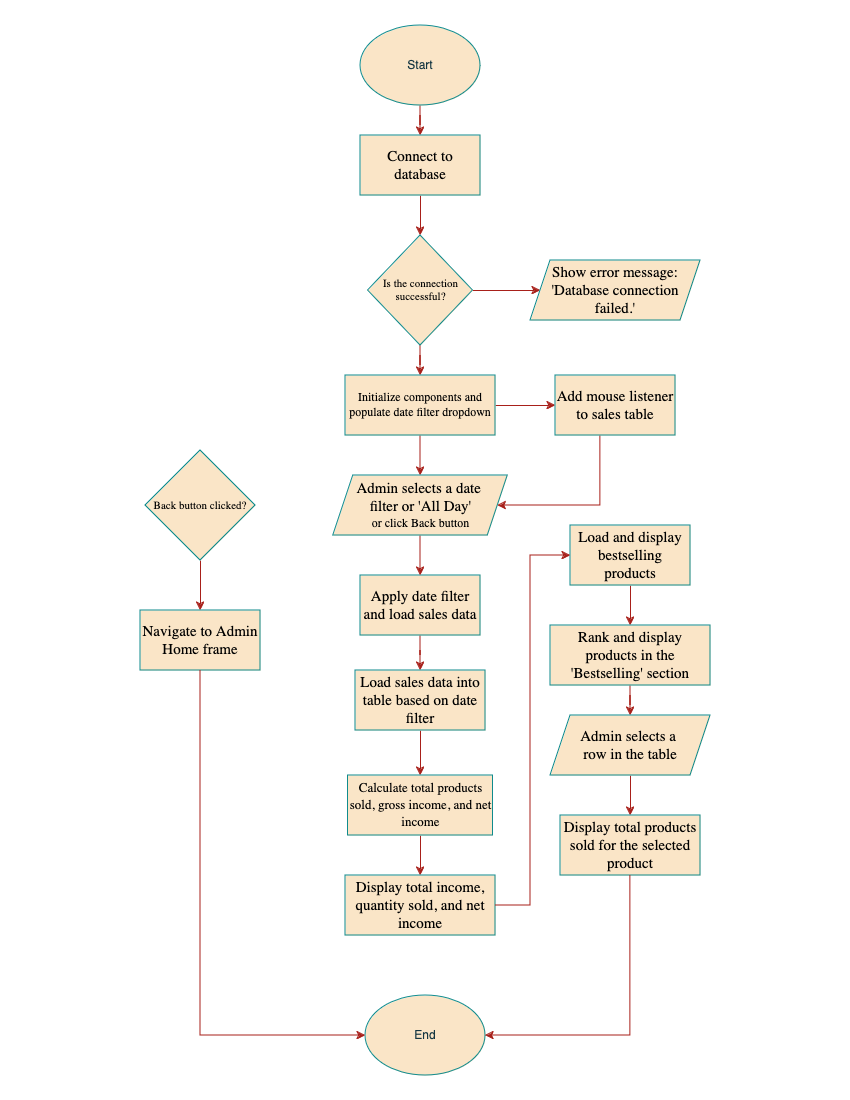

The diagram above was exported from draw.io. Its source (the exported page's mxGraphModel, read from the mxfile embedded in the PNG):
<mxGraphModel dx="1756" dy="1020" grid="1" gridSize="10" guides="1" tooltips="1" connect="1" arrows="1" fold="1" page="1" pageScale="1" pageWidth="850" pageHeight="1100" math="0" shadow="0">
  <root>
    <mxCell id="0" />
    <mxCell id="1" parent="0" />
    <mxCell id="5RK3CbfWIKJ6fAqytGyg-4" value="" style="edgeStyle=orthogonalEdgeStyle;rounded=0;orthogonalLoop=1;jettySize=auto;html=1;strokeColor=#A8201A;fontColor=#143642;fillColor=#FAE5C7;" edge="1" parent="1" source="jvzy5iMzM2OnQrrQD1cw-1" target="jvzy5iMzM2OnQrrQD1cw-2">
      <mxGeometry relative="1" as="geometry" />
    </mxCell>
    <mxCell id="jvzy5iMzM2OnQrrQD1cw-1" value="Start" style="ellipse;whiteSpace=wrap;html=1;strokeColor=#0F8B8D;fontColor=#143642;fillColor=#FAE5C7;" vertex="1" parent="1">
      <mxGeometry x="360" y="25" width="120" height="80" as="geometry" />
    </mxCell>
    <mxCell id="5RK3CbfWIKJ6fAqytGyg-5" value="" style="edgeStyle=orthogonalEdgeStyle;rounded=0;orthogonalLoop=1;jettySize=auto;html=1;strokeColor=#A8201A;fontColor=#143642;fillColor=#FAE5C7;" edge="1" parent="1" source="jvzy5iMzM2OnQrrQD1cw-2" target="jvzy5iMzM2OnQrrQD1cw-3">
      <mxGeometry relative="1" as="geometry" />
    </mxCell>
    <mxCell id="jvzy5iMzM2OnQrrQD1cw-2" value="&lt;span style=&quot;caret-color: rgb(0, 0, 0); color: rgb(0, 0, 0); font-family: -webkit-standard; font-size: medium; font-style: normal; font-variant-caps: normal; font-weight: 400; letter-spacing: normal; orphans: auto; text-align: start; text-indent: 0px; text-transform: none; white-space: normal; widows: auto; word-spacing: 0px; -webkit-text-stroke-width: 0px; text-decoration: none; display: inline !important; float: none;&quot;&gt;Connect to database&lt;/span&gt;" style="rounded=0;whiteSpace=wrap;html=1;strokeColor=#0F8B8D;fontColor=#143642;fillColor=#FAE5C7;" vertex="1" parent="1">
      <mxGeometry x="360" y="135" width="120" height="60" as="geometry" />
    </mxCell>
    <mxCell id="5RK3CbfWIKJ6fAqytGyg-6" value="" style="edgeStyle=orthogonalEdgeStyle;rounded=0;orthogonalLoop=1;jettySize=auto;html=1;strokeColor=#A8201A;fontColor=#143642;fillColor=#FAE5C7;" edge="1" parent="1" source="jvzy5iMzM2OnQrrQD1cw-3" target="jvzy5iMzM2OnQrrQD1cw-4">
      <mxGeometry relative="1" as="geometry" />
    </mxCell>
    <mxCell id="5RK3CbfWIKJ6fAqytGyg-7" value="" style="edgeStyle=orthogonalEdgeStyle;rounded=0;orthogonalLoop=1;jettySize=auto;html=1;strokeColor=#A8201A;fontColor=#143642;fillColor=#FAE5C7;" edge="1" parent="1" source="jvzy5iMzM2OnQrrQD1cw-3" target="jvzy5iMzM2OnQrrQD1cw-5">
      <mxGeometry relative="1" as="geometry" />
    </mxCell>
    <mxCell id="jvzy5iMzM2OnQrrQD1cw-3" value="&lt;span style=&quot;caret-color: rgb(0, 0, 0); color: rgb(0, 0, 0); font-family: -webkit-standard; font-style: normal; font-variant-caps: normal; font-weight: 400; letter-spacing: normal; text-align: start; text-indent: 0px; text-transform: none; white-space: normal; word-spacing: 0px; -webkit-text-stroke-width: 0px; text-decoration: none; display: inline !important; float: none;&quot;&gt;Is the connection successful?&lt;/span&gt;" style="rhombus;whiteSpace=wrap;html=1;strokeColor=#0F8B8D;fontColor=#143642;fillColor=#FAE5C7;fontSize=11;" vertex="1" parent="1">
      <mxGeometry x="367.5" y="235" width="105" height="110" as="geometry" />
    </mxCell>
    <mxCell id="jvzy5iMzM2OnQrrQD1cw-4" value="&lt;span style=&quot;caret-color: rgb(0, 0, 0); color: rgb(0, 0, 0); font-family: -webkit-standard; font-size: medium; font-style: normal; font-variant-caps: normal; font-weight: 400; letter-spacing: normal; orphans: auto; text-align: start; text-indent: 0px; text-transform: none; white-space: normal; widows: auto; word-spacing: 0px; -webkit-text-stroke-width: 0px; text-decoration: none; display: inline !important; float: none;&quot;&gt;Show error message: 'Database connection failed.'&lt;/span&gt;" style="shape=parallelogram;perimeter=parallelogramPerimeter;whiteSpace=wrap;html=1;fixedSize=1;strokeColor=#0F8B8D;fontColor=#143642;fillColor=#FAE5C7;" vertex="1" parent="1">
      <mxGeometry x="530" y="260" width="170" height="60" as="geometry" />
    </mxCell>
    <mxCell id="5RK3CbfWIKJ6fAqytGyg-8" value="" style="edgeStyle=orthogonalEdgeStyle;rounded=0;orthogonalLoop=1;jettySize=auto;html=1;strokeColor=#A8201A;fontColor=#143642;fillColor=#FAE5C7;" edge="1" parent="1" source="jvzy5iMzM2OnQrrQD1cw-5" target="jvzy5iMzM2OnQrrQD1cw-9">
      <mxGeometry relative="1" as="geometry" />
    </mxCell>
    <mxCell id="5RK3CbfWIKJ6fAqytGyg-19" value="" style="edgeStyle=orthogonalEdgeStyle;rounded=0;orthogonalLoop=1;jettySize=auto;html=1;strokeColor=#A8201A;fontColor=#143642;fillColor=#FAE5C7;" edge="1" parent="1" source="jvzy5iMzM2OnQrrQD1cw-5" target="jvzy5iMzM2OnQrrQD1cw-6">
      <mxGeometry relative="1" as="geometry" />
    </mxCell>
    <mxCell id="jvzy5iMzM2OnQrrQD1cw-5" value="&lt;span style=&quot;caret-color: rgb(0, 0, 0); color: rgb(0, 0, 0); font-family: -webkit-standard; font-style: normal; font-variant-caps: normal; font-weight: 400; letter-spacing: normal; text-align: start; text-indent: 0px; text-transform: none; white-space: normal; word-spacing: 0px; -webkit-text-stroke-width: 0px; text-decoration: none; display: inline !important; float: none;&quot;&gt;Initialize components and populate date filter dropdown&lt;/span&gt;" style="rounded=0;whiteSpace=wrap;html=1;strokeColor=#0F8B8D;fontColor=#143642;fillColor=#FAE5C7;fontSize=12;" vertex="1" parent="1">
      <mxGeometry x="345" y="375" width="150" height="60" as="geometry" />
    </mxCell>
    <mxCell id="5RK3CbfWIKJ6fAqytGyg-20" value="" style="edgeStyle=orthogonalEdgeStyle;rounded=0;orthogonalLoop=1;jettySize=auto;html=1;strokeColor=#A8201A;fontColor=#143642;fillColor=#FAE5C7;entryX=1;entryY=0.5;entryDx=0;entryDy=0;" edge="1" parent="1" source="jvzy5iMzM2OnQrrQD1cw-6" target="jvzy5iMzM2OnQrrQD1cw-9">
      <mxGeometry relative="1" as="geometry">
        <Array as="points">
          <mxPoint x="600" y="505" />
        </Array>
      </mxGeometry>
    </mxCell>
    <mxCell id="jvzy5iMzM2OnQrrQD1cw-6" value="&lt;span style=&quot;caret-color: rgb(0, 0, 0); color: rgb(0, 0, 0); font-family: -webkit-standard; font-size: medium; font-style: normal; font-variant-caps: normal; font-weight: 400; letter-spacing: normal; orphans: auto; text-align: start; text-indent: 0px; text-transform: none; white-space: normal; widows: auto; word-spacing: 0px; -webkit-text-stroke-width: 0px; text-decoration: none; display: inline !important; float: none;&quot;&gt;Add mouse listener to sales table&lt;/span&gt;" style="rounded=0;whiteSpace=wrap;html=1;strokeColor=#0F8B8D;fontColor=#143642;fillColor=#FAE5C7;" vertex="1" parent="1">
      <mxGeometry x="555" y="375" width="120" height="60" as="geometry" />
    </mxCell>
    <mxCell id="5RK3CbfWIKJ6fAqytGyg-10" value="" style="edgeStyle=orthogonalEdgeStyle;rounded=0;orthogonalLoop=1;jettySize=auto;html=1;strokeColor=#A8201A;fontColor=#143642;fillColor=#FAE5C7;" edge="1" parent="1" source="jvzy5iMzM2OnQrrQD1cw-8" target="jvzy5iMzM2OnQrrQD1cw-10">
      <mxGeometry relative="1" as="geometry" />
    </mxCell>
    <mxCell id="jvzy5iMzM2OnQrrQD1cw-8" value="&lt;span style=&quot;caret-color: rgb(0, 0, 0); color: rgb(0, 0, 0); font-family: -webkit-standard; font-size: medium; font-style: normal; font-variant-caps: normal; font-weight: 400; letter-spacing: normal; orphans: auto; text-align: start; text-indent: 0px; text-transform: none; white-space: normal; widows: auto; word-spacing: 0px; -webkit-text-stroke-width: 0px; text-decoration: none; display: inline !important; float: none;&quot;&gt;Apply date filter and load sales data&lt;/span&gt;" style="rounded=0;whiteSpace=wrap;html=1;strokeColor=#0F8B8D;fontColor=#143642;fillColor=#FAE5C7;" vertex="1" parent="1">
      <mxGeometry x="360" y="575" width="120" height="60" as="geometry" />
    </mxCell>
    <mxCell id="5RK3CbfWIKJ6fAqytGyg-9" value="" style="edgeStyle=orthogonalEdgeStyle;rounded=0;orthogonalLoop=1;jettySize=auto;html=1;strokeColor=#A8201A;fontColor=#143642;fillColor=#FAE5C7;" edge="1" parent="1" source="jvzy5iMzM2OnQrrQD1cw-9" target="jvzy5iMzM2OnQrrQD1cw-8">
      <mxGeometry relative="1" as="geometry" />
    </mxCell>
    <mxCell id="jvzy5iMzM2OnQrrQD1cw-9" value="&lt;div&gt;&lt;span style=&quot;caret-color: rgb(0, 0, 0); color: rgb(0, 0, 0); font-family: -webkit-standard; font-size: medium; font-style: normal; font-variant-caps: normal; font-weight: 400; letter-spacing: normal; orphans: auto; text-align: start; text-indent: 0px; text-transform: none; white-space: normal; widows: auto; word-spacing: 0px; -webkit-text-stroke-width: 0px; text-decoration: none; display: inline !important; float: none;&quot;&gt;Admin selects a date&amp;nbsp;&lt;/span&gt;&lt;/div&gt;&lt;div&gt;&lt;span style=&quot;caret-color: rgb(0, 0, 0); color: rgb(0, 0, 0); font-family: -webkit-standard; font-size: medium; font-style: normal; font-variant-caps: normal; font-weight: 400; letter-spacing: normal; orphans: auto; text-align: start; text-indent: 0px; text-transform: none; white-space: normal; widows: auto; word-spacing: 0px; -webkit-text-stroke-width: 0px; text-decoration: none; display: inline !important; float: none;&quot;&gt;filter or 'All Day'&lt;/span&gt;&lt;/div&gt;&lt;div&gt;&lt;span style=&quot;caret-color: rgb(0, 0, 0); color: rgb(0, 0, 0); font-family: -webkit-standard; font-style: normal; font-variant-caps: normal; font-weight: 400; letter-spacing: normal; text-align: start; text-indent: 0px; text-transform: none; white-space: normal; word-spacing: 0px; -webkit-text-stroke-width: 0px; text-decoration: none; display: inline !important; float: none;&quot;&gt;or click Back button&lt;/span&gt;&lt;/div&gt;" style="shape=parallelogram;perimeter=parallelogramPerimeter;whiteSpace=wrap;html=1;fixedSize=1;strokeColor=#0F8B8D;fontColor=#143642;fillColor=#FAE5C7;" vertex="1" parent="1">
      <mxGeometry x="332.75" y="475" width="174.5" height="60" as="geometry" />
    </mxCell>
    <mxCell id="5RK3CbfWIKJ6fAqytGyg-11" value="" style="edgeStyle=orthogonalEdgeStyle;rounded=0;orthogonalLoop=1;jettySize=auto;html=1;strokeColor=#A8201A;fontColor=#143642;fillColor=#FAE5C7;" edge="1" parent="1" source="jvzy5iMzM2OnQrrQD1cw-10" target="jvzy5iMzM2OnQrrQD1cw-11">
      <mxGeometry relative="1" as="geometry" />
    </mxCell>
    <mxCell id="jvzy5iMzM2OnQrrQD1cw-10" value="&lt;span style=&quot;caret-color: rgb(0, 0, 0); color: rgb(0, 0, 0); font-family: -webkit-standard; font-size: medium; font-style: normal; font-variant-caps: normal; font-weight: 400; letter-spacing: normal; orphans: auto; text-align: start; text-indent: 0px; text-transform: none; white-space: normal; widows: auto; word-spacing: 0px; -webkit-text-stroke-width: 0px; text-decoration: none; display: inline !important; float: none;&quot;&gt;Load sales data into table based on date filter&lt;/span&gt;" style="rounded=0;whiteSpace=wrap;html=1;strokeColor=#0F8B8D;fontColor=#143642;fillColor=#FAE5C7;" vertex="1" parent="1">
      <mxGeometry x="355" y="670" width="130" height="60" as="geometry" />
    </mxCell>
    <mxCell id="5RK3CbfWIKJ6fAqytGyg-12" value="" style="edgeStyle=orthogonalEdgeStyle;rounded=0;orthogonalLoop=1;jettySize=auto;html=1;strokeColor=#A8201A;fontColor=#143642;fillColor=#FAE5C7;" edge="1" parent="1" source="jvzy5iMzM2OnQrrQD1cw-11" target="jvzy5iMzM2OnQrrQD1cw-12">
      <mxGeometry relative="1" as="geometry" />
    </mxCell>
    <mxCell id="jvzy5iMzM2OnQrrQD1cw-11" value="&lt;span style=&quot;caret-color: rgb(0, 0, 0); color: rgb(0, 0, 0); font-family: -webkit-standard; font-style: normal; font-variant-caps: normal; font-weight: 400; letter-spacing: normal; text-align: start; text-indent: 0px; text-transform: none; white-space: normal; word-spacing: 0px; -webkit-text-stroke-width: 0px; text-decoration: none; display: inline !important; float: none;&quot;&gt;Calculate total products sold, gross income, and net income&lt;/span&gt;" style="rounded=0;whiteSpace=wrap;html=1;strokeColor=#0F8B8D;fontColor=#143642;fillColor=#FAE5C7;fontSize=13;" vertex="1" parent="1">
      <mxGeometry x="347.5" y="775" width="145" height="60" as="geometry" />
    </mxCell>
    <mxCell id="jvzy5iMzM2OnQrrQD1cw-12" value="&lt;span style=&quot;caret-color: rgb(0, 0, 0); color: rgb(0, 0, 0); font-family: -webkit-standard; font-size: medium; font-style: normal; font-variant-caps: normal; font-weight: 400; letter-spacing: normal; orphans: auto; text-align: start; text-indent: 0px; text-transform: none; white-space: normal; widows: auto; word-spacing: 0px; -webkit-text-stroke-width: 0px; text-decoration: none; display: inline !important; float: none;&quot;&gt;Display total income, quantity sold, and net income&lt;/span&gt;" style="rounded=0;whiteSpace=wrap;html=1;strokeColor=#0F8B8D;fontColor=#143642;fillColor=#FAE5C7;" vertex="1" parent="1">
      <mxGeometry x="345" y="875" width="150" height="60" as="geometry" />
    </mxCell>
    <mxCell id="5RK3CbfWIKJ6fAqytGyg-13" value="" style="edgeStyle=orthogonalEdgeStyle;rounded=0;orthogonalLoop=1;jettySize=auto;html=1;strokeColor=#A8201A;fontColor=#143642;fillColor=#FAE5C7;" edge="1" parent="1" source="jvzy5iMzM2OnQrrQD1cw-13" target="jvzy5iMzM2OnQrrQD1cw-14">
      <mxGeometry relative="1" as="geometry" />
    </mxCell>
    <mxCell id="jvzy5iMzM2OnQrrQD1cw-13" value="&lt;span style=&quot;caret-color: rgb(0, 0, 0); color: rgb(0, 0, 0); font-family: -webkit-standard; font-size: medium; font-style: normal; font-variant-caps: normal; font-weight: 400; letter-spacing: normal; orphans: auto; text-align: start; text-indent: 0px; text-transform: none; white-space: normal; widows: auto; word-spacing: 0px; -webkit-text-stroke-width: 0px; text-decoration: none; display: inline !important; float: none;&quot;&gt;Load and display bestselling products&lt;/span&gt;" style="rounded=0;whiteSpace=wrap;html=1;strokeColor=#0F8B8D;fontColor=#143642;fillColor=#FAE5C7;" vertex="1" parent="1">
      <mxGeometry x="570" y="525" width="120" height="60" as="geometry" />
    </mxCell>
    <mxCell id="5RK3CbfWIKJ6fAqytGyg-14" value="" style="edgeStyle=orthogonalEdgeStyle;rounded=0;orthogonalLoop=1;jettySize=auto;html=1;strokeColor=#A8201A;fontColor=#143642;fillColor=#FAE5C7;" edge="1" parent="1" source="jvzy5iMzM2OnQrrQD1cw-14" target="jvzy5iMzM2OnQrrQD1cw-15">
      <mxGeometry relative="1" as="geometry" />
    </mxCell>
    <mxCell id="jvzy5iMzM2OnQrrQD1cw-14" value="&lt;span style=&quot;caret-color: rgb(0, 0, 0); color: rgb(0, 0, 0); font-family: -webkit-standard; font-size: medium; font-style: normal; font-variant-caps: normal; font-weight: 400; letter-spacing: normal; orphans: auto; text-align: start; text-indent: 0px; text-transform: none; white-space: normal; widows: auto; word-spacing: 0px; -webkit-text-stroke-width: 0px; text-decoration: none; display: inline !important; float: none;&quot;&gt;Rank and display products in the 'Bestselling' section&lt;/span&gt;" style="rounded=0;whiteSpace=wrap;html=1;strokeColor=#0F8B8D;fontColor=#143642;fillColor=#FAE5C7;" vertex="1" parent="1">
      <mxGeometry x="550" y="625" width="160" height="60" as="geometry" />
    </mxCell>
    <mxCell id="5RK3CbfWIKJ6fAqytGyg-15" value="" style="edgeStyle=orthogonalEdgeStyle;rounded=0;orthogonalLoop=1;jettySize=auto;html=1;strokeColor=#A8201A;fontColor=#143642;fillColor=#FAE5C7;" edge="1" parent="1" source="jvzy5iMzM2OnQrrQD1cw-15" target="jvzy5iMzM2OnQrrQD1cw-16">
      <mxGeometry relative="1" as="geometry" />
    </mxCell>
    <mxCell id="jvzy5iMzM2OnQrrQD1cw-15" value="&lt;div&gt;&lt;span style=&quot;caret-color: rgb(0, 0, 0); color: rgb(0, 0, 0); font-family: -webkit-standard; font-size: medium; font-style: normal; font-variant-caps: normal; font-weight: 400; letter-spacing: normal; orphans: auto; text-align: start; text-indent: 0px; text-transform: none; white-space: normal; widows: auto; word-spacing: 0px; -webkit-text-stroke-width: 0px; text-decoration: none; display: inline !important; float: none;&quot;&gt;Admin selects a&amp;nbsp;&lt;/span&gt;&lt;/div&gt;&lt;div&gt;&lt;span style=&quot;caret-color: rgb(0, 0, 0); color: rgb(0, 0, 0); font-family: -webkit-standard; font-size: medium; font-style: normal; font-variant-caps: normal; font-weight: 400; letter-spacing: normal; orphans: auto; text-align: start; text-indent: 0px; text-transform: none; white-space: normal; widows: auto; word-spacing: 0px; -webkit-text-stroke-width: 0px; text-decoration: none; display: inline !important; float: none;&quot;&gt;row in the table&lt;/span&gt;&lt;/div&gt;" style="shape=parallelogram;perimeter=parallelogramPerimeter;whiteSpace=wrap;html=1;fixedSize=1;strokeColor=#0F8B8D;fontColor=#143642;fillColor=#FAE5C7;" vertex="1" parent="1">
      <mxGeometry x="550" y="715" width="160" height="60" as="geometry" />
    </mxCell>
    <mxCell id="jvzy5iMzM2OnQrrQD1cw-16" value="&lt;span style=&quot;caret-color: rgb(0, 0, 0); color: rgb(0, 0, 0); font-family: -webkit-standard; font-size: medium; font-style: normal; font-variant-caps: normal; font-weight: 400; letter-spacing: normal; orphans: auto; text-align: start; text-indent: 0px; text-transform: none; white-space: normal; widows: auto; word-spacing: 0px; -webkit-text-stroke-width: 0px; text-decoration: none; display: inline !important; float: none;&quot;&gt;Display total products sold for the selected product&lt;/span&gt;" style="rounded=0;whiteSpace=wrap;html=1;strokeColor=#0F8B8D;fontColor=#143642;fillColor=#FAE5C7;" vertex="1" parent="1">
      <mxGeometry x="560" y="815" width="140" height="60" as="geometry" />
    </mxCell>
    <mxCell id="jvzy5iMzM2OnQrrQD1cw-17" value="End" style="ellipse;whiteSpace=wrap;html=1;strokeColor=#0F8B8D;fontColor=#143642;fillColor=#FAE5C7;" vertex="1" parent="1">
      <mxGeometry x="365" y="995" width="120" height="80" as="geometry" />
    </mxCell>
    <mxCell id="5RK3CbfWIKJ6fAqytGyg-1" value="" style="edgeStyle=orthogonalEdgeStyle;rounded=0;orthogonalLoop=1;jettySize=auto;html=1;strokeColor=#A8201A;fontColor=#143642;fillColor=#FAE5C7;" edge="1" parent="1" source="5RK3CbfWIKJ6fAqytGyg-2" target="5RK3CbfWIKJ6fAqytGyg-3">
      <mxGeometry relative="1" as="geometry" />
    </mxCell>
    <mxCell id="5RK3CbfWIKJ6fAqytGyg-2" value="&lt;span style=&quot;caret-color: rgb(0, 0, 0); color: rgb(0, 0, 0); font-family: -webkit-standard; font-style: normal; font-variant-caps: normal; font-weight: 400; letter-spacing: normal; text-align: start; text-indent: 0px; text-transform: none; white-space: normal; word-spacing: 0px; -webkit-text-stroke-width: 0px; text-decoration: none; display: inline !important; float: none;&quot;&gt;Back button clicked?&lt;/span&gt;" style="rhombus;whiteSpace=wrap;html=1;strokeColor=#0F8B8D;fontColor=#143642;fillColor=#FAE5C7;fontSize=11;" vertex="1" parent="1">
      <mxGeometry x="145" y="450" width="110" height="110" as="geometry" />
    </mxCell>
    <mxCell id="5RK3CbfWIKJ6fAqytGyg-3" value="&lt;span style=&quot;caret-color: rgb(0, 0, 0); color: rgb(0, 0, 0); font-family: -webkit-standard; font-size: medium; font-style: normal; font-variant-caps: normal; font-weight: 400; letter-spacing: normal; orphans: auto; text-align: start; text-indent: 0px; text-transform: none; white-space: normal; widows: auto; word-spacing: 0px; -webkit-text-stroke-width: 0px; text-decoration: none; display: inline !important; float: none;&quot;&gt;Navigate to Admin Home frame&lt;/span&gt;" style="rounded=0;whiteSpace=wrap;html=1;strokeColor=#0F8B8D;fontColor=#143642;fillColor=#FAE5C7;" vertex="1" parent="1">
      <mxGeometry x="140" y="610" width="120" height="60" as="geometry" />
    </mxCell>
    <mxCell id="5RK3CbfWIKJ6fAqytGyg-16" value="" style="endArrow=classic;html=1;rounded=0;strokeColor=#A8201A;fontColor=#143642;fillColor=#FAE5C7;exitX=0.5;exitY=1;exitDx=0;exitDy=0;entryX=1;entryY=0.5;entryDx=0;entryDy=0;" edge="1" parent="1" source="jvzy5iMzM2OnQrrQD1cw-16" target="jvzy5iMzM2OnQrrQD1cw-17">
      <mxGeometry width="50" height="50" relative="1" as="geometry">
        <mxPoint x="660" y="985" as="sourcePoint" />
        <mxPoint x="710" y="935" as="targetPoint" />
        <Array as="points">
          <mxPoint x="630" y="1035" />
        </Array>
      </mxGeometry>
    </mxCell>
    <mxCell id="5RK3CbfWIKJ6fAqytGyg-17" value="" style="endArrow=classic;html=1;rounded=0;strokeColor=#A8201A;fontColor=#143642;fillColor=#FAE5C7;exitX=1;exitY=0.5;exitDx=0;exitDy=0;entryX=0;entryY=0.5;entryDx=0;entryDy=0;" edge="1" parent="1" source="jvzy5iMzM2OnQrrQD1cw-12" target="jvzy5iMzM2OnQrrQD1cw-13">
      <mxGeometry width="50" height="50" relative="1" as="geometry">
        <mxPoint x="530" y="975" as="sourcePoint" />
        <mxPoint x="580" y="925" as="targetPoint" />
        <Array as="points">
          <mxPoint x="530" y="905" />
          <mxPoint x="530" y="555" />
        </Array>
      </mxGeometry>
    </mxCell>
    <mxCell id="5RK3CbfWIKJ6fAqytGyg-18" value="" style="endArrow=classic;html=1;rounded=0;strokeColor=#A8201A;fontColor=#143642;fillColor=#FAE5C7;exitX=0.5;exitY=1;exitDx=0;exitDy=0;entryX=0;entryY=0.5;entryDx=0;entryDy=0;" edge="1" parent="1" source="5RK3CbfWIKJ6fAqytGyg-3" target="jvzy5iMzM2OnQrrQD1cw-17">
      <mxGeometry width="50" height="50" relative="1" as="geometry">
        <mxPoint x="320" y="745" as="sourcePoint" />
        <mxPoint x="240" y="925" as="targetPoint" />
        <Array as="points">
          <mxPoint x="200" y="1035" />
        </Array>
      </mxGeometry>
    </mxCell>
  </root>
</mxGraphModel>